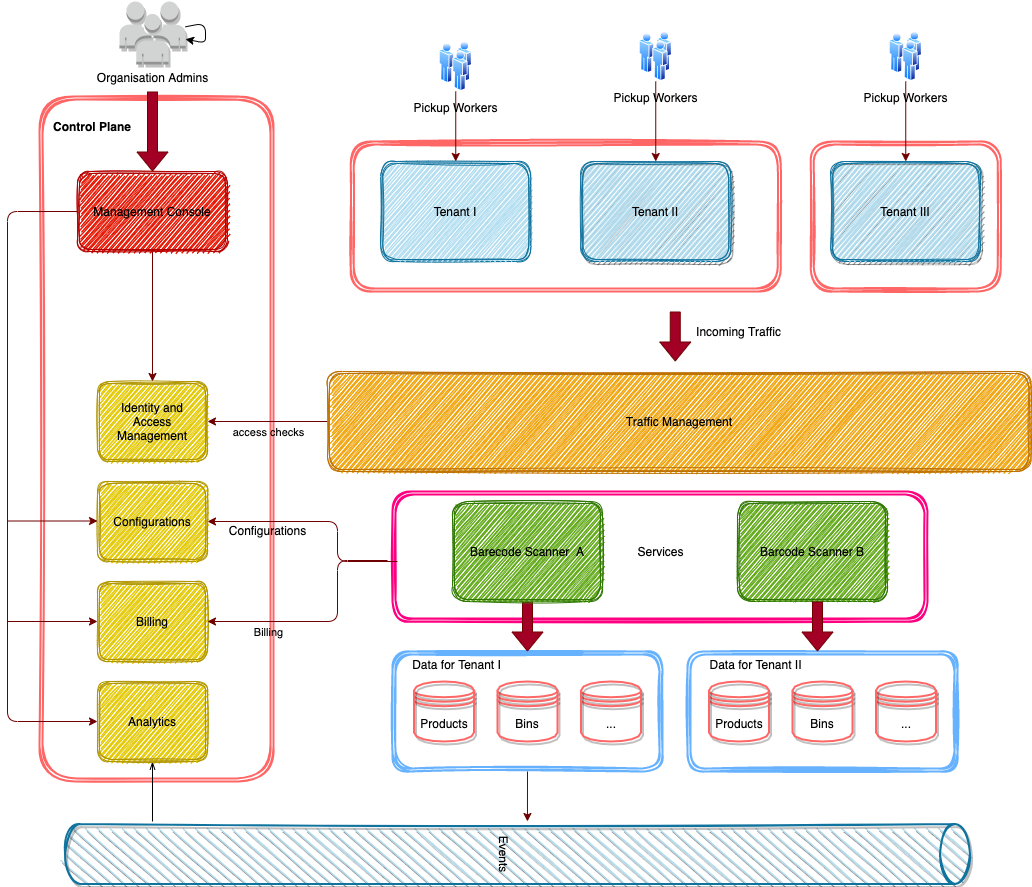

The diagram above was exported from draw.io. Its source (the exported page's mxGraphModel, read from the mxfile embedded in the PNG):
<mxGraphModel dx="1051" dy="2000" grid="0" gridSize="10" guides="1" tooltips="1" connect="1" arrows="1" fold="1" page="1" pageScale="1" pageWidth="850" pageHeight="1100" background="#ffffff" math="0" shadow="0">
  <root>
    <mxCell id="0" />
    <mxCell id="1" parent="0" />
    <mxCell id="92" value="&lt;div&gt;&lt;br&gt;&lt;/div&gt;" style="shape=ext;double=1;rounded=1;whiteSpace=wrap;html=1;sketch=1;shadow=0;glass=0;fillColor=none;fontColor=#ffffff;strokeColor=#FF6666;strokeWidth=2;align=center;" vertex="1" parent="1">
      <mxGeometry x="72" y="15" width="234" height="685" as="geometry" />
    </mxCell>
    <mxCell id="37" value="&lt;div&gt;&lt;br&gt;&lt;/div&gt;" style="shape=ext;double=1;rounded=1;whiteSpace=wrap;html=1;sketch=1;shadow=0;glass=0;fillColor=none;fontColor=#ffffff;strokeColor=#66B2FF;strokeWidth=2;align=center;" parent="1" vertex="1">
      <mxGeometry x="720" y="570" width="270" height="120" as="geometry" />
    </mxCell>
    <mxCell id="16" value="&lt;div&gt;&lt;br&gt;&lt;/div&gt;" style="shape=ext;double=1;rounded=1;whiteSpace=wrap;html=1;sketch=1;shadow=0;glass=0;fillColor=none;fontColor=#ffffff;strokeColor=#FF6666;strokeWidth=2;align=center;" parent="1" vertex="1">
      <mxGeometry x="843.25" y="60" width="190" height="150" as="geometry" />
    </mxCell>
    <mxCell id="15" value="&lt;div&gt;&lt;br&gt;&lt;/div&gt;" style="shape=ext;double=1;rounded=1;whiteSpace=wrap;html=1;sketch=1;shadow=0;glass=0;fillColor=none;fontColor=#ffffff;strokeColor=#FF6666;strokeWidth=2;align=center;" parent="1" vertex="1">
      <mxGeometry x="383.25" y="60" width="430" height="150" as="geometry" />
    </mxCell>
    <mxCell id="30" value="&lt;div&gt;&lt;br&gt;&lt;/div&gt;" style="shape=ext;double=1;rounded=1;whiteSpace=wrap;html=1;sketch=1;shadow=0;glass=0;strokeWidth=2;align=center;gradientColor=#ffffff;fillColor=none;strokeColor=#66B2FF;" parent="1" vertex="1">
      <mxGeometry x="425" y="570" width="270" height="120" as="geometry" />
    </mxCell>
    <mxCell id="41" value="&lt;div&gt;&lt;br&gt;&lt;/div&gt;" style="shape=ext;double=1;rounded=1;whiteSpace=wrap;html=1;sketch=1;shadow=0;glass=0;fillColor=none;fontColor=#ffffff;strokeColor=#FF0080;strokeWidth=2;align=center;" parent="1" vertex="1">
      <mxGeometry x="425" y="410" width="535" height="130" as="geometry" />
    </mxCell>
    <mxCell id="2" value="Tenant I" style="shape=ext;double=1;rounded=1;whiteSpace=wrap;html=1;fillColor=#b1ddf0;strokeColor=#10739e;sketch=1;shadow=0;glass=0;fontColor=#000000;" parent="1" vertex="1">
      <mxGeometry x="413.25" y="80" width="150" height="100" as="geometry" />
    </mxCell>
    <mxCell id="3" value="Tenant II" style="shape=ext;double=1;rounded=1;whiteSpace=wrap;html=1;fillColor=#b1ddf0;strokeColor=#10739e;sketch=1;shadow=1;fontColor=#000000;" parent="1" vertex="1">
      <mxGeometry x="613.25" y="80" width="150" height="100" as="geometry" />
    </mxCell>
    <mxCell id="4" value="Tenant III" style="shape=ext;double=1;rounded=1;whiteSpace=wrap;html=1;fillColor=#b1ddf0;strokeColor=#10739e;sketch=1;shadow=1;fontColor=#000000;" parent="1" vertex="1">
      <mxGeometry x="863.25" y="80" width="150" height="100" as="geometry" />
    </mxCell>
    <mxCell id="5" value="Identity and Access Management" style="shape=ext;double=1;rounded=1;whiteSpace=wrap;html=1;sketch=1;shadow=0;glass=0;fillColor=#e3c800;fontColor=#000000;strokeColor=#B09500;" parent="1" vertex="1">
      <mxGeometry x="130" y="300" width="110" height="80" as="geometry" />
    </mxCell>
    <mxCell id="9" value="" style="edgeStyle=none;html=1;fillColor=#a20025;strokeColor=#6F0000;" parent="1" source="8" target="2" edge="1">
      <mxGeometry relative="1" as="geometry" />
    </mxCell>
    <mxCell id="8" value="Pickup Workers" style="aspect=fixed;perimeter=ellipsePerimeter;html=1;align=center;shadow=0;dashed=0;spacingTop=3;image;image=img/lib/active_directory/users.svg;glass=0;sketch=1;labelBackgroundColor=none;fontColor=#000000;" parent="1" vertex="1">
      <mxGeometry x="471.75" y="-40" width="33" height="50" as="geometry" />
    </mxCell>
    <mxCell id="12" value="" style="edgeStyle=none;html=1;fillColor=#a20025;strokeColor=#6F0000;" parent="1" source="11" target="3" edge="1">
      <mxGeometry relative="1" as="geometry" />
    </mxCell>
    <mxCell id="11" value="Pickup Workers" style="aspect=fixed;perimeter=ellipsePerimeter;html=1;align=center;shadow=0;dashed=0;spacingTop=3;image;image=img/lib/active_directory/users.svg;glass=0;sketch=1;labelBackgroundColor=none;fontColor=#000000;" parent="1" vertex="1">
      <mxGeometry x="671.75" y="-50" width="33" height="50" as="geometry" />
    </mxCell>
    <mxCell id="14" value="" style="edgeStyle=none;html=1;fillColor=#a20025;strokeColor=#6F0000;" parent="1" source="13" target="4" edge="1">
      <mxGeometry relative="1" as="geometry" />
    </mxCell>
    <mxCell id="13" value="Pickup Workers" style="aspect=fixed;perimeter=ellipsePerimeter;html=1;align=center;shadow=0;dashed=0;spacingTop=3;image;image=img/lib/active_directory/users.svg;glass=0;sketch=1;labelBackgroundColor=none;fontColor=#000000;" parent="1" vertex="1">
      <mxGeometry x="921.75" y="-50" width="33" height="50" as="geometry" />
    </mxCell>
    <mxCell id="46" value="" style="edgeStyle=none;html=1;fontFamily=Helvetica;fillColor=#a20025;strokeColor=#6F0000;" parent="1" source="17" target="5" edge="1">
      <mxGeometry relative="1" as="geometry" />
    </mxCell>
    <mxCell id="49" value="" style="edgeStyle=none;html=1;fontFamily=Helvetica;entryX=0;entryY=0.5;entryDx=0;entryDy=0;fillColor=#a20025;strokeColor=#6F0000;" parent="1" source="17" target="67" edge="1">
      <mxGeometry relative="1" as="geometry">
        <mxPoint x="110" y="570" as="targetPoint" />
        <Array as="points">
          <mxPoint x="40" y="130" />
          <mxPoint x="40" y="640" />
        </Array>
      </mxGeometry>
    </mxCell>
    <mxCell id="17" value="Management Console" style="shape=ext;double=1;rounded=1;whiteSpace=wrap;html=1;fillColor=#e51400;fontColor=#000000;strokeColor=#B20000;sketch=1;shadow=0;glass=0;" parent="1" vertex="1">
      <mxGeometry x="110" y="90" width="150" height="80" as="geometry" />
    </mxCell>
    <mxCell id="19" value="Organisation Admins" style="outlineConnect=0;dashed=0;verticalLabelPosition=bottom;verticalAlign=top;align=center;html=1;shape=mxgraph.aws3.users;fillColor=#D2D3D3;gradientColor=none;shadow=1;glass=0;sketch=0;fontFamily=Helvetica;strokeColor=#FF6666;strokeWidth=2;fontColor=#000000;" parent="1" vertex="1">
      <mxGeometry x="152" y="-80" width="66" height="63" as="geometry" />
    </mxCell>
    <mxCell id="20" value="" style="endArrow=classic;html=1;fontFamily=Helvetica;shape=flexArrow;fillColor=#a20025;strokeColor=#6F0000;" parent="1" target="17" edge="1">
      <mxGeometry width="50" height="50" relative="1" as="geometry">
        <mxPoint x="185" y="10" as="sourcePoint" />
        <mxPoint x="570" y="160" as="targetPoint" />
      </mxGeometry>
    </mxCell>
    <mxCell id="31" value="" style="edgeStyle=none;shape=flexArrow;html=1;fontFamily=Helvetica;fillColor=#a20025;strokeColor=#6F0000;" parent="1" source="21" target="30" edge="1">
      <mxGeometry relative="1" as="geometry" />
    </mxCell>
    <mxCell id="40" style="edgeStyle=none;html=1;fontFamily=Helvetica;entryX=1;entryY=0.5;entryDx=0;entryDy=0;fillColor=#a20025;strokeColor=#6F0000;" parent="1" target="64" edge="1">
      <mxGeometry relative="1" as="geometry">
        <mxPoint x="260" y="470" as="targetPoint" />
        <mxPoint x="430" y="480" as="sourcePoint" />
        <Array as="points">
          <mxPoint x="370" y="480" />
          <mxPoint x="370" y="440" />
        </Array>
      </mxGeometry>
    </mxCell>
    <mxCell id="77" value="&lt;span style=&quot;font-size: 12px&quot;&gt;Configurations&lt;/span&gt;" style="edgeLabel;html=1;align=center;verticalAlign=middle;resizable=0;points=[];fontFamily=Helvetica;labelBackgroundColor=none;fontColor=#000000;" parent="40" vertex="1" connectable="0">
      <mxGeometry x="0.61" y="2" relative="1" as="geometry">
        <mxPoint x="14" y="6" as="offset" />
      </mxGeometry>
    </mxCell>
    <mxCell id="21" value="Barecode Scanner&amp;nbsp; A" style="shape=ext;double=1;rounded=1;whiteSpace=wrap;html=1;fillColor=#60a917;fontColor=#000000;strokeColor=#2D7600;sketch=1;shadow=0;glass=0;" parent="1" vertex="1">
      <mxGeometry x="485" y="420" width="150" height="100" as="geometry" />
    </mxCell>
    <mxCell id="22" value="Barcode Scanner B" style="shape=ext;double=1;rounded=1;whiteSpace=wrap;html=1;fillColor=#60a917;fontColor=#000000;strokeColor=#2D7600;sketch=1;shadow=0;glass=0;" parent="1" vertex="1">
      <mxGeometry x="770" y="420" width="150" height="100" as="geometry" />
    </mxCell>
    <mxCell id="23" value="Products" style="shape=datastore;whiteSpace=wrap;html=1;shadow=1;glass=0;sketch=0;fontFamily=Helvetica;strokeColor=#FF6666;strokeWidth=2;fillColor=none;fontColor=#000000;" parent="1" vertex="1">
      <mxGeometry x="446.5" y="600" width="60" height="60" as="geometry" />
    </mxCell>
    <mxCell id="24" value="Bins" style="shape=datastore;whiteSpace=wrap;html=1;shadow=1;glass=0;sketch=0;fontFamily=Helvetica;strokeColor=#FF6666;strokeWidth=2;fillColor=none;fontColor=#000000;" parent="1" vertex="1">
      <mxGeometry x="530" y="600" width="60" height="60" as="geometry" />
    </mxCell>
    <mxCell id="25" value="..." style="shape=datastore;whiteSpace=wrap;html=1;shadow=1;glass=0;sketch=0;fontFamily=Helvetica;strokeColor=#FF6666;strokeWidth=2;fillColor=none;fontColor=#000000;" parent="1" vertex="1">
      <mxGeometry x="613.5" y="600" width="60" height="60" as="geometry" />
    </mxCell>
    <mxCell id="61" style="edgeStyle=none;html=1;exitX=0.5;exitY=1;exitDx=0;exitDy=0;entryX=-0.042;entryY=0.489;entryDx=0;entryDy=0;entryPerimeter=0;fontFamily=Helvetica;fillColor=#a20025;strokeColor=#6F0000;" parent="1" source="30" target="58" edge="1">
      <mxGeometry relative="1" as="geometry" />
    </mxCell>
    <mxCell id="33" value="" style="edgeStyle=none;shape=flexArrow;html=1;fontFamily=Helvetica;fillColor=#a20025;strokeColor=#6F0000;" parent="1" edge="1">
      <mxGeometry relative="1" as="geometry">
        <mxPoint x="850" y="520" as="sourcePoint" />
        <mxPoint x="850" y="570" as="targetPoint" />
      </mxGeometry>
    </mxCell>
    <mxCell id="34" value="Products" style="shape=datastore;whiteSpace=wrap;html=1;shadow=1;glass=0;sketch=0;fontFamily=Helvetica;strokeColor=#FF6666;strokeWidth=2;fillColor=none;fontColor=#000000;" parent="1" vertex="1">
      <mxGeometry x="741.5" y="600" width="60" height="60" as="geometry" />
    </mxCell>
    <mxCell id="35" value="Bins" style="shape=datastore;whiteSpace=wrap;html=1;shadow=1;glass=0;sketch=0;fontFamily=Helvetica;strokeColor=#FF6666;strokeWidth=2;fillColor=none;fontColor=#000000;" parent="1" vertex="1">
      <mxGeometry x="825" y="600" width="60" height="60" as="geometry" />
    </mxCell>
    <mxCell id="36" value="..." style="shape=datastore;whiteSpace=wrap;html=1;shadow=1;glass=0;sketch=0;fontFamily=Helvetica;strokeColor=#FF6666;strokeWidth=2;fillColor=none;fontColor=#000000;" parent="1" vertex="1">
      <mxGeometry x="908.5" y="600" width="60" height="60" as="geometry" />
    </mxCell>
    <mxCell id="39" style="edgeStyle=none;html=1;exitX=0;exitY=0.5;exitDx=0;exitDy=0;fontFamily=Helvetica;fillColor=#a20025;strokeColor=#6F0000;labelBackgroundColor=none;fontColor=#000000;" parent="1" source="38" target="5" edge="1">
      <mxGeometry relative="1" as="geometry" />
    </mxCell>
    <mxCell id="88" value="access checks" style="edgeLabel;html=1;align=center;verticalAlign=middle;resizable=0;points=[];fontFamily=Helvetica;labelBackgroundColor=none;fontColor=#000000;" parent="39" vertex="1" connectable="0">
      <mxGeometry x="0.15" y="-4" relative="1" as="geometry">
        <mxPoint x="9" y="14" as="offset" />
      </mxGeometry>
    </mxCell>
    <mxCell id="38" value="Traffic Management" style="shape=ext;double=1;rounded=1;whiteSpace=wrap;html=1;fillColor=#f0a30a;fontColor=#000000;strokeColor=#BD7000;sketch=1;shadow=0;glass=0;" parent="1" vertex="1">
      <mxGeometry x="360" y="290" width="703.5" height="100" as="geometry" />
    </mxCell>
    <mxCell id="58" value="Events" style="shape=cylinder3;whiteSpace=wrap;html=1;boundedLbl=1;backgroundOutline=1;size=15;shadow=1;glass=0;sketch=1;fontFamily=Helvetica;strokeColor=#10739e;strokeWidth=2;fillColor=#b1ddf0;rotation=90;fontColor=#000000;" parent="1" vertex="1">
      <mxGeometry x="520" y="320" width="60" height="905" as="geometry" />
    </mxCell>
    <mxCell id="64" value="Configurations" style="shape=ext;double=1;rounded=1;whiteSpace=wrap;html=1;sketch=1;shadow=0;glass=0;fillColor=#e3c800;fontColor=#000000;strokeColor=#B09500;" parent="1" vertex="1">
      <mxGeometry x="130" y="400" width="110" height="80" as="geometry" />
    </mxCell>
    <mxCell id="65" value="Billing" style="shape=ext;double=1;rounded=1;whiteSpace=wrap;html=1;sketch=1;shadow=0;glass=0;fillColor=#e3c800;fontColor=#000000;strokeColor=#B09500;" parent="1" vertex="1">
      <mxGeometry x="130" y="500" width="110" height="80" as="geometry" />
    </mxCell>
    <mxCell id="72" style="edgeStyle=none;html=1;exitX=0.5;exitY=1;exitDx=0;exitDy=0;fontFamily=Helvetica;startArrow=openThin;startFill=0;endArrow=none;endFill=0;" parent="1" source="67" edge="1">
      <mxGeometry relative="1" as="geometry">
        <mxPoint x="185" y="740" as="targetPoint" />
      </mxGeometry>
    </mxCell>
    <mxCell id="67" value="Analytics" style="shape=ext;double=1;rounded=1;whiteSpace=wrap;html=1;sketch=1;shadow=0;glass=0;fillColor=#e3c800;fontColor=#000000;strokeColor=#B09500;" parent="1" vertex="1">
      <mxGeometry x="130" y="600" width="110" height="80" as="geometry" />
    </mxCell>
    <mxCell id="71" value="" style="endArrow=classic;html=1;fontFamily=Helvetica;fillColor=#a20025;strokeColor=#6F0000;" parent="1" edge="1">
      <mxGeometry width="50" height="50" relative="1" as="geometry">
        <mxPoint x="40" y="540" as="sourcePoint" />
        <mxPoint x="130" y="540" as="targetPoint" />
      </mxGeometry>
    </mxCell>
    <mxCell id="75" style="edgeStyle=none;html=1;fontFamily=Helvetica;entryX=1;entryY=0.5;entryDx=0;entryDy=0;fillColor=#a20025;strokeColor=#6F0000;labelBackgroundColor=none;fontColor=#000000;" parent="1" target="65" edge="1">
      <mxGeometry relative="1" as="geometry">
        <mxPoint x="250" y="450" as="targetPoint" />
        <mxPoint x="420" y="479" as="sourcePoint" />
        <Array as="points">
          <mxPoint x="370" y="479" />
          <mxPoint x="370" y="540" />
        </Array>
      </mxGeometry>
    </mxCell>
    <mxCell id="76" value="Billing" style="edgeLabel;html=1;align=center;verticalAlign=middle;resizable=0;points=[];fontFamily=Helvetica;labelBackgroundColor=none;fontColor=#000000;" parent="75" vertex="1" connectable="0">
      <mxGeometry x="0.6266" relative="1" as="geometry">
        <mxPoint x="15" y="10" as="offset" />
      </mxGeometry>
    </mxCell>
    <mxCell id="81" value="" style="edgeStyle=none;shape=flexArrow;html=1;fontFamily=Helvetica;fillColor=#a20025;strokeColor=#6F0000;" parent="1" edge="1">
      <mxGeometry relative="1" as="geometry">
        <mxPoint x="707.75" y="230" as="sourcePoint" />
        <mxPoint x="707.75" y="280" as="targetPoint" />
      </mxGeometry>
    </mxCell>
    <mxCell id="82" value="Incoming Traffic" style="text;html=1;align=center;verticalAlign=middle;resizable=0;points=[];autosize=1;strokeColor=none;fillColor=none;fontFamily=Helvetica;fontColor=#000000;" parent="1" vertex="1">
      <mxGeometry x="723" y="241" width="95" height="18" as="geometry" />
    </mxCell>
    <mxCell id="83" value="" style="endArrow=classic;html=1;fontFamily=Helvetica;fillColor=#a20025;strokeColor=#6F0000;" parent="1" edge="1">
      <mxGeometry width="50" height="50" relative="1" as="geometry">
        <mxPoint x="40" y="439.5" as="sourcePoint" />
        <mxPoint x="130" y="439.5" as="targetPoint" />
      </mxGeometry>
    </mxCell>
    <mxCell id="84" value="Services" style="text;html=1;align=center;verticalAlign=middle;resizable=0;points=[];autosize=1;strokeColor=none;fillColor=none;fontFamily=Helvetica;fontColor=#000000;" parent="1" vertex="1">
      <mxGeometry x="662.5" y="460" width="60" height="20" as="geometry" />
    </mxCell>
    <mxCell id="85" value="Data for Tenant I" style="text;html=1;align=center;verticalAlign=middle;resizable=0;points=[];autosize=1;strokeColor=none;fillColor=none;fontFamily=Helvetica;" parent="1" vertex="1">
      <mxGeometry x="439.25" y="573" width="100" height="20" as="geometry" />
    </mxCell>
    <mxCell id="86" value="Data for Tenant II" style="text;html=1;align=center;verticalAlign=middle;resizable=0;points=[];autosize=1;strokeColor=none;fillColor=none;fontFamily=Helvetica;" parent="1" vertex="1">
      <mxGeometry x="733.25" y="573" width="110" height="20" as="geometry" />
    </mxCell>
    <mxCell id="89" style="edgeStyle=none;html=1;" edge="1" parent="1" source="19" target="19">
      <mxGeometry relative="1" as="geometry" />
    </mxCell>
    <mxCell id="93" value="Control Plane" style="text;html=1;strokeColor=none;fillColor=none;align=center;verticalAlign=middle;whiteSpace=wrap;rounded=0;labelBackgroundColor=none;sketch=1;fontColor=#000000;fontStyle=1" vertex="1" parent="1">
      <mxGeometry x="83" y="30" width="84" height="30" as="geometry" />
    </mxCell>
  </root>
</mxGraphModel>